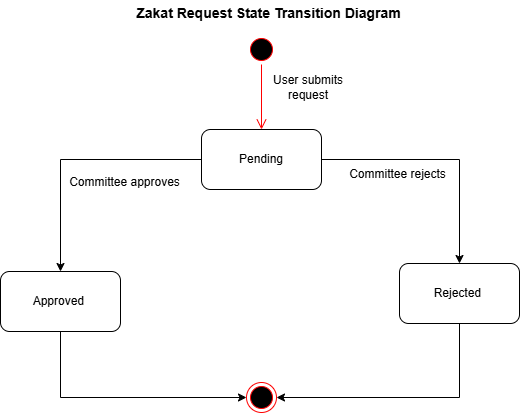

The diagram above was exported from draw.io. Its source (the exported page's mxGraphModel, read from the mxfile embedded in the PNG):
<mxGraphModel dx="1260" dy="491" grid="0" gridSize="10" guides="1" tooltips="1" connect="1" arrows="1" fold="1" page="0" pageScale="1" pageWidth="1169" pageHeight="1654" math="0" shadow="0">
  <root>
    <mxCell id="0" />
    <mxCell id="1" parent="0" />
    <mxCell id="xBqNn_KddMiBXUT7aMau-1" parent="1" style="text;align=center;fontStyle=1;verticalAlign=middle;spacingLeft=3;spacingRight=3;strokeColor=none;rotatable=0;points=[[0,0.5],[1,0.5]];portConstraint=eastwest;html=1;fontSize=14;" value="Zakat Request State Transition Diagram" vertex="1">
      <mxGeometry height="26" width="140" x="137" y="122" as="geometry" />
    </mxCell>
    <mxCell id="xBqNn_KddMiBXUT7aMau-3" parent="1" style="ellipse;html=1;shape=startState;fillColor=#000000;strokeColor=#ff0000;" value="" vertex="1">
      <mxGeometry height="30" width="30" x="185" y="156" as="geometry" />
    </mxCell>
    <mxCell id="xBqNn_KddMiBXUT7aMau-4" edge="1" parent="1" source="xBqNn_KddMiBXUT7aMau-3" style="edgeStyle=orthogonalEdgeStyle;html=1;verticalAlign=bottom;endArrow=open;endSize=8;strokeColor=#ff0000;rounded=0;fontSize=12;curved=1;entryX=0.5;entryY=0;entryDx=0;entryDy=0;" target="xBqNn_KddMiBXUT7aMau-6" value="">
      <mxGeometry relative="1" as="geometry">
        <mxPoint x="200" y="246" as="targetPoint" />
      </mxGeometry>
    </mxCell>
    <mxCell id="xBqNn_KddMiBXUT7aMau-5" parent="1" style="text;html=1;whiteSpace=wrap;strokeColor=none;fillColor=none;align=center;verticalAlign=middle;rounded=0;" value="User submits request" vertex="1">
      <mxGeometry height="30" width="80" x="207" y="194" as="geometry" />
    </mxCell>
    <mxCell id="xBqNn_KddMiBXUT7aMau-6" parent="1" style="rounded=1;whiteSpace=wrap;html=1;" value="Pending" vertex="1">
      <mxGeometry height="60" width="120" x="140" y="251" as="geometry" />
    </mxCell>
    <mxCell id="xBqNn_KddMiBXUT7aMau-7" parent="1" style="rounded=1;whiteSpace=wrap;html=1;" value="Approved&amp;nbsp;" vertex="1">
      <mxGeometry height="60" width="120" x="-61" y="393" as="geometry" />
    </mxCell>
    <mxCell id="xBqNn_KddMiBXUT7aMau-9" edge="1" parent="1" source="xBqNn_KddMiBXUT7aMau-6" style="edgeStyle=orthogonalEdgeStyle;rounded=0;orthogonalLoop=1;jettySize=auto;html=1;exitX=0;exitY=0.5;exitDx=0;exitDy=0;" target="xBqNn_KddMiBXUT7aMau-7" value="">
      <mxGeometry relative="1" as="geometry">
        <mxPoint x="23" y="279" as="sourcePoint" />
        <mxPoint x="23" y="359" as="targetPoint" />
      </mxGeometry>
    </mxCell>
    <mxCell id="xBqNn_KddMiBXUT7aMau-10" parent="1" style="rounded=1;whiteSpace=wrap;html=1;" value="Rejected&amp;nbsp;" vertex="1">
      <mxGeometry height="60" width="120" x="338" y="385" as="geometry" />
    </mxCell>
    <mxCell id="xBqNn_KddMiBXUT7aMau-12" edge="1" parent="1" source="xBqNn_KddMiBXUT7aMau-6" style="edgeStyle=orthogonalEdgeStyle;rounded=0;orthogonalLoop=1;jettySize=auto;html=1;exitX=1;exitY=0.5;exitDx=0;exitDy=0;entryX=0.5;entryY=0;entryDx=0;entryDy=0;" target="xBqNn_KddMiBXUT7aMau-10" value="">
      <mxGeometry relative="1" as="geometry">
        <mxPoint x="513" y="314" as="sourcePoint" />
        <mxPoint x="350" y="426" as="targetPoint" />
      </mxGeometry>
    </mxCell>
    <mxCell id="xBqNn_KddMiBXUT7aMau-13" parent="1" style="text;html=1;whiteSpace=wrap;strokeColor=none;fillColor=none;align=center;verticalAlign=middle;rounded=0;" value="Committee approves" vertex="1">
      <mxGeometry height="30" width="115" x="6" y="289" as="geometry" />
    </mxCell>
    <mxCell id="xBqNn_KddMiBXUT7aMau-14" parent="1" style="text;html=1;whiteSpace=wrap;strokeColor=none;fillColor=none;align=center;verticalAlign=middle;rounded=0;" value="Committee rejects" vertex="1">
      <mxGeometry height="30" width="115" x="279" y="281" as="geometry" />
    </mxCell>
    <mxCell id="xBqNn_KddMiBXUT7aMau-15" parent="1" style="ellipse;html=1;shape=endState;fillColor=#000000;strokeColor=#ff0000;" value="" vertex="1">
      <mxGeometry height="30" width="30" x="185" y="504" as="geometry" />
    </mxCell>
    <mxCell id="xBqNn_KddMiBXUT7aMau-16" edge="1" parent="1" source="xBqNn_KddMiBXUT7aMau-10" style="edgeStyle=orthogonalEdgeStyle;rounded=0;orthogonalLoop=1;jettySize=auto;html=1;entryX=1;entryY=0.5;entryDx=0;entryDy=0;exitX=0.5;exitY=1;exitDx=0;exitDy=0;" target="xBqNn_KddMiBXUT7aMau-15" value="">
      <mxGeometry relative="1" as="geometry">
        <mxPoint x="283" y="495" as="sourcePoint" />
        <mxPoint x="283" y="565" as="targetPoint" />
      </mxGeometry>
    </mxCell>
    <mxCell id="xBqNn_KddMiBXUT7aMau-17" edge="1" parent="1" source="xBqNn_KddMiBXUT7aMau-7" style="edgeStyle=orthogonalEdgeStyle;rounded=0;orthogonalLoop=1;jettySize=auto;html=1;entryX=0;entryY=0.5;entryDx=0;entryDy=0;exitX=0.5;exitY=1;exitDx=0;exitDy=0;" target="xBqNn_KddMiBXUT7aMau-15" value="">
      <mxGeometry relative="1" as="geometry">
        <mxPoint x="-13" y="495" as="sourcePoint" />
        <mxPoint x="-13" y="565" as="targetPoint" />
      </mxGeometry>
    </mxCell>
  </root>
</mxGraphModel>